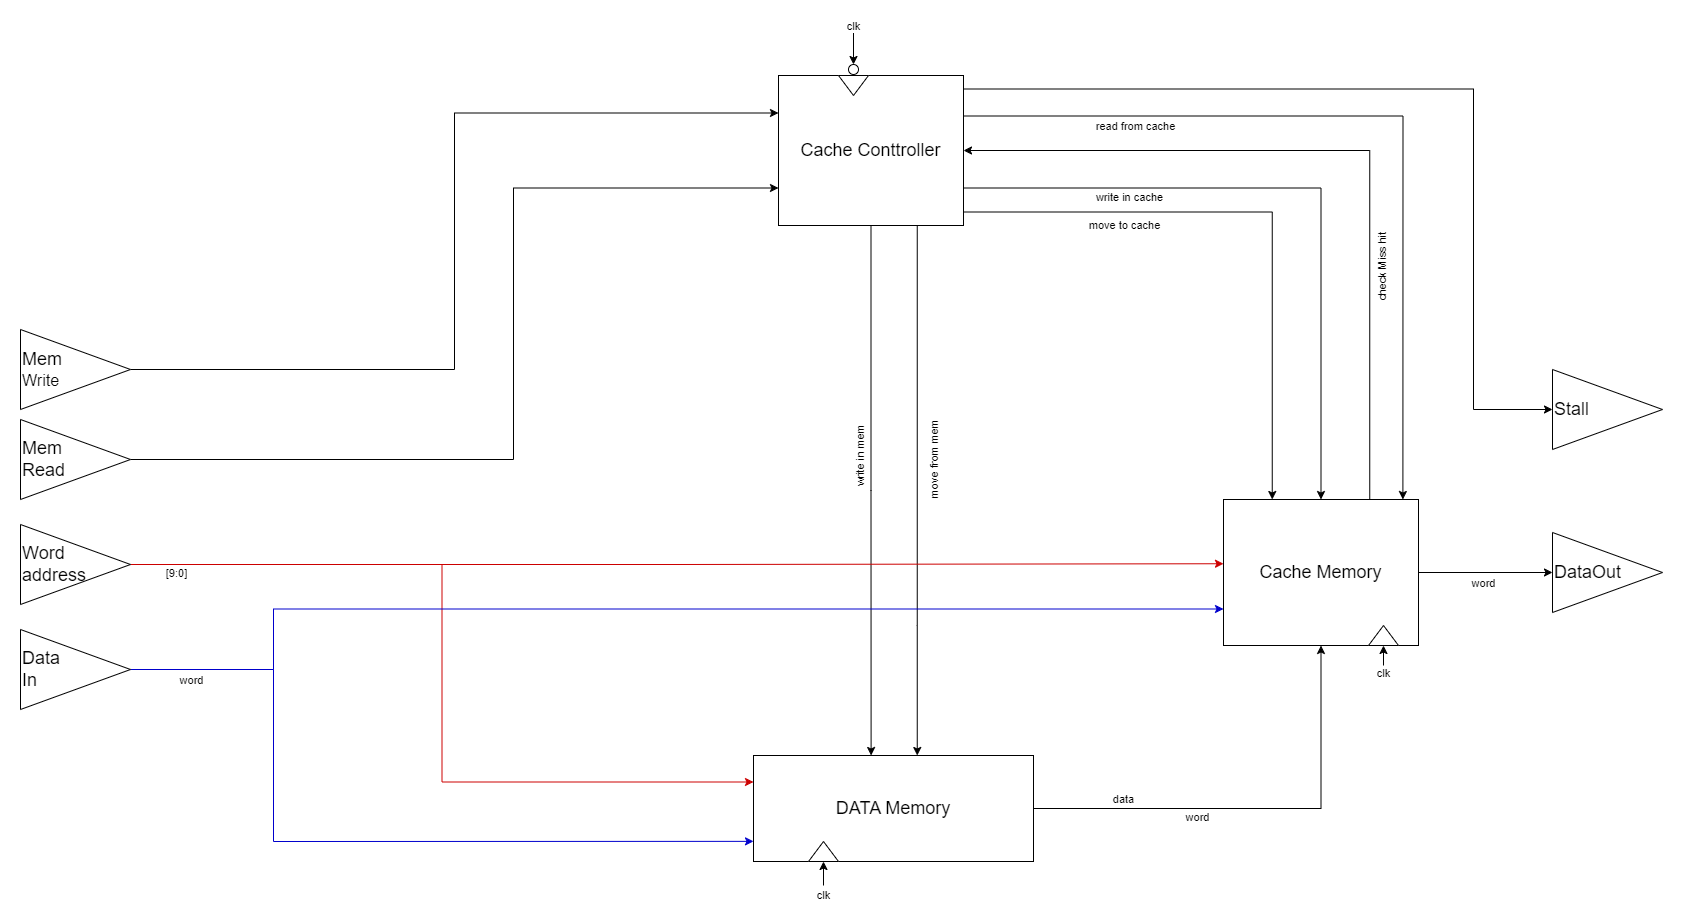

The diagram above was exported from draw.io. Its source (the exported page's mxGraphModel, read from the mxfile embedded in the PNG):
<mxGraphModel dx="3475" dy="3535" grid="1" gridSize="10" guides="1" tooltips="1" connect="1" arrows="1" fold="1" page="1" pageScale="1" pageWidth="850" pageHeight="1100" math="0" shadow="0">
  <root>
    <mxCell id="0" />
    <mxCell id="1" parent="0" />
    <mxCell id="2" style="edgeStyle=orthogonalEdgeStyle;rounded=0;orthogonalLoop=1;jettySize=auto;html=1;entryX=0.42;entryY=0;entryDx=0;entryDy=0;entryPerimeter=0;" edge="1" source="13" target="17" parent="1">
      <mxGeometry relative="1" as="geometry">
        <Array as="points" />
      </mxGeometry>
    </mxCell>
    <mxCell id="3" value="write in mem" style="edgeLabel;html=1;align=center;verticalAlign=middle;resizable=0;points=[];rotation=-90;" vertex="1" connectable="0" parent="2">
      <mxGeometry x="-0.1186" y="-4" relative="1" as="geometry">
        <mxPoint x="-8" y="-1" as="offset" />
      </mxGeometry>
    </mxCell>
    <mxCell id="4" style="edgeStyle=orthogonalEdgeStyle;rounded=0;orthogonalLoop=1;jettySize=auto;html=1;exitX=1;exitY=0.75;exitDx=0;exitDy=0;entryX=0.5;entryY=0;entryDx=0;entryDy=0;" edge="1" source="13" target="22" parent="1">
      <mxGeometry relative="1" as="geometry">
        <Array as="points">
          <mxPoint x="648" y="282" />
        </Array>
      </mxGeometry>
    </mxCell>
    <mxCell id="5" value="write in cache" style="edgeLabel;html=1;align=center;verticalAlign=middle;resizable=0;points=[];" vertex="1" connectable="0" parent="4">
      <mxGeometry x="-0.5081" y="-2" relative="1" as="geometry">
        <mxPoint y="6" as="offset" />
      </mxGeometry>
    </mxCell>
    <mxCell id="6" style="edgeStyle=orthogonalEdgeStyle;rounded=0;orthogonalLoop=1;jettySize=auto;html=1;exitX=0.75;exitY=1;exitDx=0;exitDy=0;" edge="1" source="13" target="17" parent="1">
      <mxGeometry relative="1" as="geometry">
        <Array as="points">
          <mxPoint x="244" y="720" />
          <mxPoint x="244" y="720" />
        </Array>
      </mxGeometry>
    </mxCell>
    <mxCell id="7" value="move from mem" style="edgeLabel;html=1;align=center;verticalAlign=middle;resizable=0;points=[];rotation=-90;" vertex="1" connectable="0" parent="6">
      <mxGeometry x="-0.2485" y="1" relative="1" as="geometry">
        <mxPoint x="15" y="35" as="offset" />
      </mxGeometry>
    </mxCell>
    <mxCell id="8" style="edgeStyle=orthogonalEdgeStyle;rounded=0;orthogonalLoop=1;jettySize=auto;html=1;exitX=1;exitY=0.91;exitDx=0;exitDy=0;exitPerimeter=0;entryX=0.25;entryY=0;entryDx=0;entryDy=0;" edge="1" source="13" target="22" parent="1">
      <mxGeometry relative="1" as="geometry" />
    </mxCell>
    <mxCell id="9" value="move to cache" style="edgeLabel;html=1;align=center;verticalAlign=middle;resizable=0;points=[];" vertex="1" connectable="0" parent="8">
      <mxGeometry x="-0.2841" y="6" relative="1" as="geometry">
        <mxPoint x="-53" y="18" as="offset" />
      </mxGeometry>
    </mxCell>
    <mxCell id="10" style="edgeStyle=orthogonalEdgeStyle;rounded=0;orthogonalLoop=1;jettySize=auto;html=1;exitX=1;exitY=0.09;exitDx=0;exitDy=0;exitPerimeter=0;entryX=0;entryY=0.5;entryDx=0;entryDy=0;" edge="1" source="13" target="35" parent="1">
      <mxGeometry relative="1" as="geometry">
        <Array as="points">
          <mxPoint x="800" y="183" />
          <mxPoint x="800" y="504" />
        </Array>
      </mxGeometry>
    </mxCell>
    <mxCell id="11" style="edgeStyle=orthogonalEdgeStyle;rounded=0;orthogonalLoop=1;jettySize=auto;html=1;exitX=1;exitY=0.27;exitDx=0;exitDy=0;exitPerimeter=0;entryX=0.92;entryY=0;entryDx=0;entryDy=0;entryPerimeter=0;" edge="1" source="13" target="22" parent="1">
      <mxGeometry relative="1" as="geometry" />
    </mxCell>
    <mxCell id="12" value="read from cache" style="edgeLabel;html=1;align=center;verticalAlign=middle;resizable=0;points=[];" vertex="1" connectable="0" parent="11">
      <mxGeometry x="0.4334" y="-2" relative="1" as="geometry">
        <mxPoint x="-267" y="-141" as="offset" />
      </mxGeometry>
    </mxCell>
    <mxCell id="13" value="&lt;font style=&quot;font-size: 18px;&quot;&gt;Cache Conttroller&lt;/font&gt;" style="rounded=0;whiteSpace=wrap;html=1;points=[[0,0,0,0,0],[0,0.25,0,0,0],[0,0.5,0,0,0],[0,0.75,0,0,0],[0,1,0,0,0],[0.25,0,0,0,0],[0.25,1,0,0,0],[0.5,0,0,0,0],[0.5,1,0,0,0],[0.75,0,0,0,0],[0.75,1,0,0,0],[1,0,0,0,0],[1,0.09,0,0,0],[1,0.18,0,0,0],[1,0.25,0,0,0],[1,0.27,0,0,0],[1,0.36,0,0,0],[1,0.45,0,0,0],[1,0.5,0,0,0],[1,0.55,0,0,0],[1,0.64,0,0,0],[1,0.73,0,0,0],[1,0.75,0,0,0],[1,0.82,0,0,0],[1,0.91,0,0,0],[1,1,0,0,0]];" vertex="1" parent="1">
      <mxGeometry x="105" y="170" width="185" height="150" as="geometry" />
    </mxCell>
    <mxCell id="14" style="edgeStyle=orthogonalEdgeStyle;rounded=0;orthogonalLoop=1;jettySize=auto;html=1;exitX=1;exitY=0.5;exitDx=0;exitDy=0;exitPerimeter=0;entryX=0.5;entryY=1;entryDx=0;entryDy=0;entryPerimeter=0;" edge="1" source="17" target="22" parent="1">
      <mxGeometry relative="1" as="geometry" />
    </mxCell>
    <mxCell id="15" value="data" style="edgeLabel;html=1;align=center;verticalAlign=middle;resizable=0;points=[];" vertex="1" connectable="0" parent="14">
      <mxGeometry x="-0.5966" y="2" relative="1" as="geometry">
        <mxPoint x="-1" y="-8" as="offset" />
      </mxGeometry>
    </mxCell>
    <mxCell id="16" value="word" style="edgeLabel;html=1;align=center;verticalAlign=middle;resizable=0;points=[];" vertex="1" connectable="0" parent="14">
      <mxGeometry x="-0.2828" y="-3" relative="1" as="geometry">
        <mxPoint y="5" as="offset" />
      </mxGeometry>
    </mxCell>
    <mxCell id="17" value="&lt;font style=&quot;font-size: 18px;&quot;&gt;DATA Memory&lt;/font&gt;" style="rounded=0;whiteSpace=wrap;html=1;points=[[0,0,0,0,0],[0,0.06,0,0,0],[0,0.13,0,0,0],[0,0.19,0,0,0],[0,0.25,0,0,0],[0,0.31,0,0,0],[0,0.38,0,0,0],[0,0.44,0,0,0],[0,0.5,0,0,0],[0,0.56,0,0,0],[0,0.63,0,0,0],[0,0.69,0,0,0],[0,0.75,0,0,0],[0,0.81,0,0,0],[0,0.88,0,0,0],[0,0.94,0,0,0],[0,1,0,0,0],[0.09,0,0,0,0],[0.18,0,0,0,0],[0.25,0,0,0,0],[0.25,1,0,0,0],[0.27,0,0,0,0],[0.36,0,0,0,0],[0.45,0,0,0,0],[0.5,0,0,0,0],[0.5,1,0,0,0],[0.55,0,0,0,0],[0.64,0,0,0,0],[0.73,0,0,0,0],[0.75,0,0,0,0],[0.75,1,0,0,0],[0.82,0,0,0,0],[0.91,0,0,0,0],[1,0,0,0,0],[1,0.25,0,0,0],[1,0.5,0,0,0],[1,0.75,0,0,0],[1,1,0,0,0]];" vertex="1" parent="1">
      <mxGeometry x="80" y="850" width="280" height="106" as="geometry" />
    </mxCell>
    <mxCell id="18" style="edgeStyle=orthogonalEdgeStyle;rounded=0;orthogonalLoop=1;jettySize=auto;html=1;exitX=1;exitY=0.5;exitDx=0;exitDy=0;entryX=0;entryY=0.5;entryDx=0;entryDy=0;" edge="1" source="22" target="36" parent="1">
      <mxGeometry relative="1" as="geometry" />
    </mxCell>
    <mxCell id="19" value="word" style="edgeLabel;html=1;align=center;verticalAlign=middle;resizable=0;points=[];" vertex="1" connectable="0" parent="18">
      <mxGeometry x="-0.4886" y="-6" relative="1" as="geometry">
        <mxPoint x="29" y="4" as="offset" />
      </mxGeometry>
    </mxCell>
    <mxCell id="20" style="edgeStyle=orthogonalEdgeStyle;rounded=0;orthogonalLoop=1;jettySize=auto;html=1;exitX=0.75;exitY=0;exitDx=0;exitDy=0;entryX=1;entryY=0.5;entryDx=0;entryDy=0;" edge="1" source="22" target="13" parent="1">
      <mxGeometry relative="1" as="geometry" />
    </mxCell>
    <mxCell id="21" value="check Miss hit" style="edgeLabel;html=1;align=center;verticalAlign=middle;resizable=0;points=[];rotation=-90;" vertex="1" connectable="0" parent="20">
      <mxGeometry x="-0.3926" relative="1" as="geometry">
        <mxPoint x="11" y="-1" as="offset" />
      </mxGeometry>
    </mxCell>
    <mxCell id="22" value="&lt;font style=&quot;font-size: 18px;&quot;&gt;Cache Memory&lt;/font&gt;" style="rounded=0;whiteSpace=wrap;html=1;points=[[0,0,0,0,0],[0,0.06,0,0,0],[0,0.13,0,0,0],[0,0.19,0,0,0],[0,0.25,0,0,0],[0,0.31,0,0,0],[0,0.38,0,0,0],[0,0.44,0,0,0],[0,0.5,0,0,0],[0,0.56,0,0,0],[0,0.63,0,0,0],[0,0.69,0,0,0],[0,0.75,0,0,0],[0,0.81,0,0,0],[0,0.88,0,0,0],[0,0.94,0,0,0],[0,1,0,0,0],[0.08,0,0,0,0],[0.17,0,0,0,0],[0.25,0,0,0,0],[0.25,1,0,0,0],[0.33,0,0,0,0],[0.42,0,0,0,0],[0.5,0,0,0,0],[0.5,1,0,0,0],[0.58,0,0,0,0],[0.67,0,0,0,0],[0.75,0,0,0,0],[0.75,1,0,0,0],[0.83,0,0,0,0],[0.92,0,0,0,0],[1,0,0,0,0],[1,0.25,0,0,0],[1,0.5,0,0,0],[1,0.75,0,0,0],[1,1,0,0,0]];" vertex="1" parent="1">
      <mxGeometry x="550" y="594" width="195" height="146" as="geometry" />
    </mxCell>
    <mxCell id="23" style="edgeStyle=orthogonalEdgeStyle;rounded=0;orthogonalLoop=1;jettySize=auto;html=1;entryX=0;entryY=0.44;entryDx=0;entryDy=0;entryPerimeter=0;fillColor=#f8cecc;strokeColor=#CC0000;" edge="1" source="26" target="22" parent="1">
      <mxGeometry relative="1" as="geometry" />
    </mxCell>
    <mxCell id="24" style="edgeStyle=orthogonalEdgeStyle;rounded=0;orthogonalLoop=1;jettySize=auto;html=1;exitX=1;exitY=0.5;exitDx=0;exitDy=0;entryX=0;entryY=0.25;entryDx=0;entryDy=0;entryPerimeter=0;fillColor=#f8cecc;strokeColor=#CC0000;" edge="1" source="26" target="17" parent="1">
      <mxGeometry relative="1" as="geometry" />
    </mxCell>
    <mxCell id="25" value="[9:0]" style="edgeLabel;html=1;align=center;verticalAlign=middle;resizable=0;points=[];" vertex="1" connectable="0" parent="24">
      <mxGeometry x="-0.8906" y="-6" relative="1" as="geometry">
        <mxPoint y="2" as="offset" />
      </mxGeometry>
    </mxCell>
    <mxCell id="26" value="&lt;font style=&quot;font-size: 18px;&quot;&gt;Word&amp;nbsp;&lt;br&gt;address&lt;/font&gt;" style="triangle;whiteSpace=wrap;html=1;align=left;" vertex="1" parent="1">
      <mxGeometry x="-653" y="619" width="110" height="80" as="geometry" />
    </mxCell>
    <mxCell id="27" style="edgeStyle=orthogonalEdgeStyle;rounded=0;orthogonalLoop=1;jettySize=auto;html=1;exitX=1;exitY=0.5;exitDx=0;exitDy=0;entryX=0;entryY=0.75;entryDx=0;entryDy=0;" edge="1" source="28" target="13" parent="1">
      <mxGeometry relative="1" as="geometry">
        <Array as="points">
          <mxPoint x="-160" y="554" />
          <mxPoint x="-160" y="282" />
        </Array>
      </mxGeometry>
    </mxCell>
    <mxCell id="28" value="&lt;font style=&quot;font-size: 18px;&quot;&gt;Mem&amp;nbsp;&lt;br&gt;Read&lt;/font&gt;" style="triangle;whiteSpace=wrap;html=1;align=left;" vertex="1" parent="1">
      <mxGeometry x="-653" y="514" width="110" height="80" as="geometry" />
    </mxCell>
    <mxCell id="29" style="edgeStyle=orthogonalEdgeStyle;rounded=0;orthogonalLoop=1;jettySize=auto;html=1;exitX=1;exitY=0.5;exitDx=0;exitDy=0;entryX=0;entryY=0.25;entryDx=0;entryDy=0;" edge="1" source="30" target="13" parent="1">
      <mxGeometry relative="1" as="geometry" />
    </mxCell>
    <mxCell id="30" value="&lt;div style=&quot;&quot;&gt;&lt;span style=&quot;background-color: initial;&quot;&gt;&lt;font style=&quot;font-size: 18px;&quot;&gt;Mem&lt;/font&gt;&lt;/span&gt;&lt;/div&gt;&lt;div style=&quot;&quot;&gt;&lt;span style=&quot;background-color: initial;&quot;&gt;&lt;font size=&quot;3&quot;&gt;Write&lt;/font&gt;&lt;/span&gt;&lt;/div&gt;" style="triangle;whiteSpace=wrap;html=1;align=left;" vertex="1" parent="1">
      <mxGeometry x="-653" y="424" width="110" height="80" as="geometry" />
    </mxCell>
    <mxCell id="31" style="edgeStyle=orthogonalEdgeStyle;rounded=0;orthogonalLoop=1;jettySize=auto;html=1;entryX=0;entryY=0.75;entryDx=0;entryDy=0;entryPerimeter=0;fillColor=#dae8fc;strokeColor=#0000CC;" edge="1" source="34" target="22" parent="1">
      <mxGeometry relative="1" as="geometry">
        <Array as="points">
          <mxPoint x="-400" y="764" />
          <mxPoint x="-400" y="704" />
        </Array>
      </mxGeometry>
    </mxCell>
    <mxCell id="32" style="edgeStyle=orthogonalEdgeStyle;rounded=0;orthogonalLoop=1;jettySize=auto;html=1;entryX=0;entryY=0.81;entryDx=0;entryDy=0;entryPerimeter=0;fillColor=#dae8fc;strokeColor=#0000CC;" edge="1" source="34" target="17" parent="1">
      <mxGeometry relative="1" as="geometry">
        <Array as="points">
          <mxPoint x="-400" y="764" />
          <mxPoint x="-400" y="936" />
        </Array>
      </mxGeometry>
    </mxCell>
    <mxCell id="33" value="word" style="edgeLabel;html=1;align=center;verticalAlign=middle;resizable=0;points=[];" vertex="1" connectable="0" parent="32">
      <mxGeometry x="-0.8483" y="-1" relative="1" as="geometry">
        <mxPoint y="9" as="offset" />
      </mxGeometry>
    </mxCell>
    <mxCell id="34" value="&lt;font style=&quot;font-size: 18px;&quot;&gt;Data&amp;nbsp;&lt;br&gt;In&lt;/font&gt;" style="triangle;whiteSpace=wrap;html=1;align=left;" vertex="1" parent="1">
      <mxGeometry x="-653" y="724" width="110" height="80" as="geometry" />
    </mxCell>
    <mxCell id="35" value="&lt;font style=&quot;font-size: 18px;&quot;&gt;Stall&lt;/font&gt;" style="triangle;whiteSpace=wrap;html=1;align=left;" vertex="1" parent="1">
      <mxGeometry x="879" y="464" width="110" height="80" as="geometry" />
    </mxCell>
    <mxCell id="36" value="&lt;font style=&quot;font-size: 18px;&quot;&gt;DataOut&lt;/font&gt;" style="triangle;whiteSpace=wrap;html=1;align=left;" vertex="1" parent="1">
      <mxGeometry x="879" y="627" width="110" height="80" as="geometry" />
    </mxCell>
    <mxCell id="37" value="" style="triangle;whiteSpace=wrap;html=1;rotation=90;" vertex="1" parent="1">
      <mxGeometry x="170" y="165" width="20" height="30" as="geometry" />
    </mxCell>
    <mxCell id="38" value="" style="triangle;whiteSpace=wrap;html=1;rotation=-90;" vertex="1" parent="1">
      <mxGeometry x="140" y="931" width="20" height="30" as="geometry" />
    </mxCell>
    <mxCell id="39" value="" style="triangle;whiteSpace=wrap;html=1;rotation=-90;" vertex="1" parent="1">
      <mxGeometry x="700" y="715" width="20" height="30" as="geometry" />
    </mxCell>
    <mxCell id="40" value="" style="endArrow=classic;html=1;rounded=0;entryX=0;entryY=0.5;entryDx=0;entryDy=0;" edge="1" target="39" parent="1">
      <mxGeometry width="50" height="50" relative="1" as="geometry">
        <mxPoint x="710" y="760" as="sourcePoint" />
        <mxPoint x="510" y="580" as="targetPoint" />
      </mxGeometry>
    </mxCell>
    <mxCell id="41" value="clk" style="edgeLabel;html=1;align=center;verticalAlign=middle;resizable=0;points=[];" vertex="1" connectable="0" parent="40">
      <mxGeometry x="-0.9714" y="-4" relative="1" as="geometry">
        <mxPoint x="-5" y="7" as="offset" />
      </mxGeometry>
    </mxCell>
    <mxCell id="42" value="" style="endArrow=classic;html=1;rounded=0;entryX=0;entryY=0.5;entryDx=0;entryDy=0;" edge="1" target="38" parent="1">
      <mxGeometry width="50" height="50" relative="1" as="geometry">
        <mxPoint x="150" y="980" as="sourcePoint" />
        <mxPoint x="693" y="750" as="targetPoint" />
      </mxGeometry>
    </mxCell>
    <mxCell id="43" value="clk" style="edgeLabel;html=1;align=center;verticalAlign=middle;resizable=0;points=[];" vertex="1" connectable="0" parent="42">
      <mxGeometry x="-0.5" y="1" relative="1" as="geometry">
        <mxPoint y="14" as="offset" />
      </mxGeometry>
    </mxCell>
    <mxCell id="44" value="" style="endArrow=classic;html=1;rounded=0;entryX=0.5;entryY=0;entryDx=0;entryDy=0;" edge="1" target="46" parent="1">
      <mxGeometry width="50" height="50" relative="1" as="geometry">
        <mxPoint x="180" y="127" as="sourcePoint" />
        <mxPoint x="180" y="153" as="targetPoint" />
      </mxGeometry>
    </mxCell>
    <mxCell id="45" value="clk" style="edgeLabel;html=1;align=center;verticalAlign=middle;resizable=0;points=[];" vertex="1" connectable="0" parent="44">
      <mxGeometry x="-0.1161" y="-1" relative="1" as="geometry">
        <mxPoint y="-22" as="offset" />
      </mxGeometry>
    </mxCell>
    <mxCell id="46" value="" style="ellipse;whiteSpace=wrap;html=1;aspect=fixed;" vertex="1" parent="1">
      <mxGeometry x="175" y="159" width="10" height="10" as="geometry" />
    </mxCell>
  </root>
</mxGraphModel>